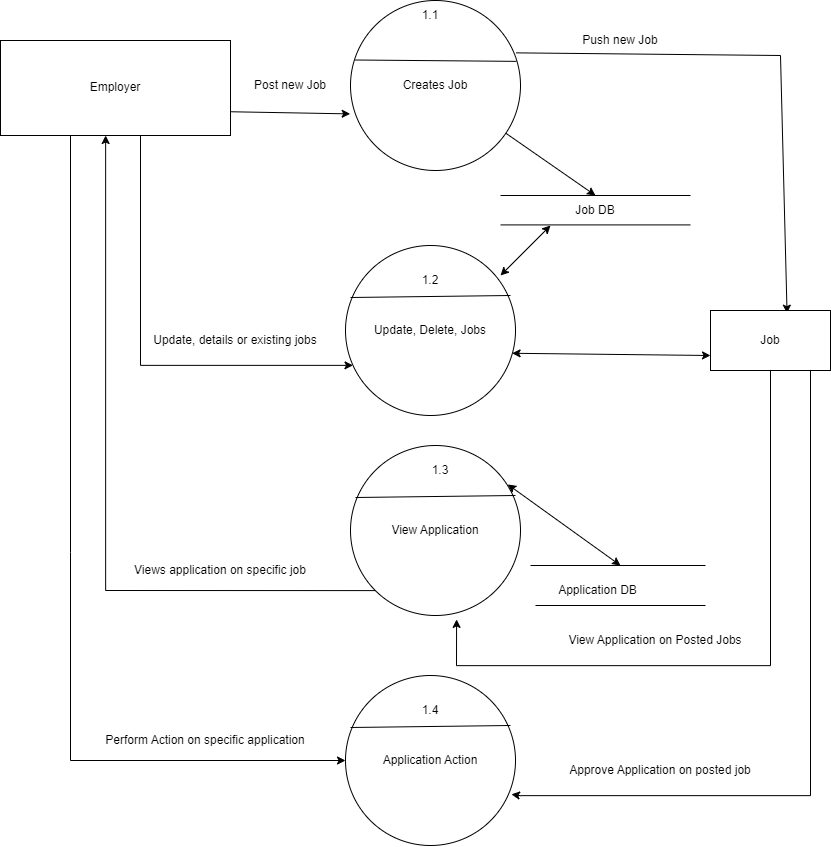

The diagram above was exported from draw.io. Its source (the exported page's mxGraphModel, read from the mxfile embedded in the PNG):
<mxGraphModel dx="3686" dy="1491" grid="1" gridSize="10" guides="1" tooltips="1" connect="1" arrows="1" fold="1" page="1" pageScale="1" pageWidth="850" pageHeight="1100" math="0" shadow="0">
  <root>
    <mxCell id="0" />
    <mxCell id="1" parent="0" />
    <mxCell id="z2IktJIQHm7qWh5YGd5h-27" value="" style="edgeStyle=orthogonalEdgeStyle;rounded=0;orthogonalLoop=1;jettySize=auto;html=1;" edge="1" parent="1" source="z2IktJIQHm7qWh5YGd5h-3" target="z2IktJIQHm7qWh5YGd5h-9">
      <mxGeometry relative="1" as="geometry">
        <mxPoint x="390" y="720" as="targetPoint" />
        <Array as="points">
          <mxPoint x="190" y="720" />
        </Array>
      </mxGeometry>
    </mxCell>
    <mxCell id="z2IktJIQHm7qWh5YGd5h-3" value="Employer" style="rounded=0;whiteSpace=wrap;html=1;" vertex="1" parent="1">
      <mxGeometry x="50" y="395" width="230" height="95" as="geometry" />
    </mxCell>
    <mxCell id="z2IktJIQHm7qWh5YGd5h-6" value="Creates Job" style="ellipse;whiteSpace=wrap;html=1;aspect=fixed;" vertex="1" parent="1">
      <mxGeometry x="400" y="355" width="170" height="170" as="geometry" />
    </mxCell>
    <mxCell id="z2IktJIQHm7qWh5YGd5h-9" value="Update, Delete, Jobs" style="ellipse;whiteSpace=wrap;html=1;aspect=fixed;" vertex="1" parent="1">
      <mxGeometry x="395" y="600" width="170" height="170" as="geometry" />
    </mxCell>
    <mxCell id="z2IktJIQHm7qWh5YGd5h-11" value="" style="endArrow=none;html=1;rounded=0;" edge="1" parent="1">
      <mxGeometry width="50" height="50" relative="1" as="geometry">
        <mxPoint x="550" y="550" as="sourcePoint" />
        <mxPoint x="740" y="550" as="targetPoint" />
      </mxGeometry>
    </mxCell>
    <mxCell id="z2IktJIQHm7qWh5YGd5h-15" value="Job DB" style="text;html=1;align=center;verticalAlign=middle;whiteSpace=wrap;rounded=0;container=1;" vertex="1" parent="1">
      <mxGeometry x="590" y="550" width="110" height="30" as="geometry" />
    </mxCell>
    <mxCell id="z2IktJIQHm7qWh5YGd5h-12" value="" style="endArrow=none;html=1;rounded=0;" edge="1" parent="z2IktJIQHm7qWh5YGd5h-15">
      <mxGeometry width="50" height="50" relative="1" as="geometry">
        <mxPoint x="-40" y="29.41" as="sourcePoint" />
        <mxPoint x="150" y="29.41" as="targetPoint" />
      </mxGeometry>
    </mxCell>
    <mxCell id="z2IktJIQHm7qWh5YGd5h-29" value="" style="edgeStyle=orthogonalEdgeStyle;rounded=0;orthogonalLoop=1;jettySize=auto;html=1;entryX=0.348;entryY=1;entryDx=0;entryDy=0;entryPerimeter=0;exitX=0;exitY=1;exitDx=0;exitDy=0;" edge="1" parent="1" source="z2IktJIQHm7qWh5YGd5h-59">
      <mxGeometry relative="1" as="geometry">
        <mxPoint x="449.99592359914357" y="945.1040764008565" as="sourcePoint" />
        <mxPoint x="155.13999999999996" y="490" as="targetPoint" />
        <Array as="points">
          <mxPoint x="155" y="945" />
        </Array>
      </mxGeometry>
    </mxCell>
    <mxCell id="z2IktJIQHm7qWh5YGd5h-32" value="" style="edgeStyle=orthogonalEdgeStyle;rounded=0;orthogonalLoop=1;jettySize=auto;html=1;" edge="1" parent="1" target="z2IktJIQHm7qWh5YGd5h-60">
      <mxGeometry relative="1" as="geometry">
        <mxPoint x="120" y="490" as="sourcePoint" />
        <mxPoint x="133.40000000000003" y="490.00000000000006" as="targetPoint" />
        <Array as="points">
          <mxPoint x="120" y="907" />
          <mxPoint x="120" y="1115" />
        </Array>
      </mxGeometry>
    </mxCell>
    <mxCell id="z2IktJIQHm7qWh5YGd5h-41" value="Post new Job" style="text;html=1;align=center;verticalAlign=middle;whiteSpace=wrap;rounded=0;" vertex="1" parent="1">
      <mxGeometry x="300" y="425" width="80" height="30" as="geometry" />
    </mxCell>
    <mxCell id="z2IktJIQHm7qWh5YGd5h-44" value="" style="endArrow=none;html=1;rounded=0;" edge="1" parent="1" source="z2IktJIQHm7qWh5YGd5h-6">
      <mxGeometry width="50" height="50" relative="1" as="geometry">
        <mxPoint x="510" y="450" as="sourcePoint" />
        <mxPoint x="560" y="400" as="targetPoint" />
      </mxGeometry>
    </mxCell>
    <mxCell id="z2IktJIQHm7qWh5YGd5h-46" value="" style="endArrow=none;html=1;rounded=0;entryX=0.976;entryY=0.358;entryDx=0;entryDy=0;entryPerimeter=0;exitX=0.027;exitY=0.35;exitDx=0;exitDy=0;exitPerimeter=0;" edge="1" parent="1" source="z2IktJIQHm7qWh5YGd5h-6" target="z2IktJIQHm7qWh5YGd5h-6">
      <mxGeometry width="50" height="50" relative="1" as="geometry">
        <mxPoint x="411" y="403" as="sourcePoint" />
        <mxPoint x="565.2500000000001" y="406.9700000000001" as="targetPoint" />
        <Array as="points" />
      </mxGeometry>
    </mxCell>
    <mxCell id="z2IktJIQHm7qWh5YGd5h-47" value="1.1" style="text;html=1;align=center;verticalAlign=middle;whiteSpace=wrap;rounded=0;" vertex="1" parent="1">
      <mxGeometry x="450" y="355" width="60" height="30" as="geometry" />
    </mxCell>
    <mxCell id="z2IktJIQHm7qWh5YGd5h-54" value="Update, details or existing jobs" style="text;html=1;align=center;verticalAlign=middle;whiteSpace=wrap;rounded=0;" vertex="1" parent="1">
      <mxGeometry x="190" y="680" width="190" height="30" as="geometry" />
    </mxCell>
    <mxCell id="z2IktJIQHm7qWh5YGd5h-55" value="Perform Action on specific application" style="text;html=1;align=center;verticalAlign=middle;whiteSpace=wrap;rounded=0;" vertex="1" parent="1">
      <mxGeometry x="120" y="1080" width="270" height="30" as="geometry" />
    </mxCell>
    <mxCell id="z2IktJIQHm7qWh5YGd5h-56" value="" style="endArrow=classic;html=1;rounded=0;entryX=-0.002;entryY=0.667;entryDx=0;entryDy=0;entryPerimeter=0;exitX=1;exitY=0.75;exitDx=0;exitDy=0;" edge="1" parent="1" source="z2IktJIQHm7qWh5YGd5h-3" target="z2IktJIQHm7qWh5YGd5h-6">
      <mxGeometry width="50" height="50" relative="1" as="geometry">
        <mxPoint x="390" y="500" as="sourcePoint" />
        <mxPoint x="350" y="450" as="targetPoint" />
      </mxGeometry>
    </mxCell>
    <mxCell id="z2IktJIQHm7qWh5YGd5h-59" value="View Application" style="ellipse;whiteSpace=wrap;html=1;aspect=fixed;" vertex="1" parent="1">
      <mxGeometry x="400" y="800" width="170" height="170" as="geometry" />
    </mxCell>
    <mxCell id="z2IktJIQHm7qWh5YGd5h-60" value="Application Action" style="ellipse;whiteSpace=wrap;html=1;aspect=fixed;" vertex="1" parent="1">
      <mxGeometry x="395" y="1030" width="170" height="170" as="geometry" />
    </mxCell>
    <mxCell id="z2IktJIQHm7qWh5YGd5h-63" value="" style="endArrow=none;html=1;rounded=0;" edge="1" parent="1">
      <mxGeometry width="50" height="50" relative="1" as="geometry">
        <mxPoint x="405" y="852" as="sourcePoint" />
        <mxPoint x="565" y="850" as="targetPoint" />
      </mxGeometry>
    </mxCell>
    <mxCell id="z2IktJIQHm7qWh5YGd5h-64" value="" style="endArrow=none;html=1;rounded=0;" edge="1" parent="1">
      <mxGeometry width="50" height="50" relative="1" as="geometry">
        <mxPoint x="400" y="652" as="sourcePoint" />
        <mxPoint x="560" y="650" as="targetPoint" />
      </mxGeometry>
    </mxCell>
    <mxCell id="z2IktJIQHm7qWh5YGd5h-65" value="1.2" style="text;html=1;align=center;verticalAlign=middle;whiteSpace=wrap;rounded=0;" vertex="1" parent="1">
      <mxGeometry x="450" y="620" width="60" height="30" as="geometry" />
    </mxCell>
    <mxCell id="z2IktJIQHm7qWh5YGd5h-66" value="1.3" style="text;html=1;align=center;verticalAlign=middle;whiteSpace=wrap;rounded=0;" vertex="1" parent="1">
      <mxGeometry x="460" y="810" width="60" height="30" as="geometry" />
    </mxCell>
    <mxCell id="z2IktJIQHm7qWh5YGd5h-67" value="1.4" style="text;html=1;align=center;verticalAlign=middle;whiteSpace=wrap;rounded=0;" vertex="1" parent="1">
      <mxGeometry x="450" y="1050" width="60" height="30" as="geometry" />
    </mxCell>
    <mxCell id="z2IktJIQHm7qWh5YGd5h-69" value="Views application on specific job" style="text;html=1;align=center;verticalAlign=middle;whiteSpace=wrap;rounded=0;" vertex="1" parent="1">
      <mxGeometry x="160" y="910" width="220" height="30" as="geometry" />
    </mxCell>
    <mxCell id="z2IktJIQHm7qWh5YGd5h-74" value="" style="endArrow=none;html=1;rounded=0;" edge="1" parent="1">
      <mxGeometry width="50" height="50" relative="1" as="geometry">
        <mxPoint x="580" y="920" as="sourcePoint" />
        <mxPoint x="755" y="920" as="targetPoint" />
      </mxGeometry>
    </mxCell>
    <mxCell id="z2IktJIQHm7qWh5YGd5h-82" value="Application DB" style="text;html=1;align=center;verticalAlign=middle;whiteSpace=wrap;rounded=0;" vertex="1" parent="1">
      <mxGeometry x="590" y="930" width="115" height="30" as="geometry" />
    </mxCell>
    <mxCell id="z2IktJIQHm7qWh5YGd5h-83" value="" style="endArrow=none;html=1;rounded=0;" edge="1" parent="1">
      <mxGeometry width="50" height="50" relative="1" as="geometry">
        <mxPoint x="585" y="960" as="sourcePoint" />
        <mxPoint x="755" y="960" as="targetPoint" />
      </mxGeometry>
    </mxCell>
    <mxCell id="z2IktJIQHm7qWh5YGd5h-88" style="rounded=0;orthogonalLoop=1;jettySize=auto;html=1;exitX=0.974;exitY=0.308;exitDx=0;exitDy=0;exitPerimeter=0;entryX=0.638;entryY=0.045;entryDx=0;entryDy=0;entryPerimeter=0;" edge="1" parent="1" source="z2IktJIQHm7qWh5YGd5h-6" target="z2IktJIQHm7qWh5YGd5h-84">
      <mxGeometry relative="1" as="geometry">
        <mxPoint x="860" y="660" as="targetPoint" />
        <mxPoint x="860" y="660" as="sourcePoint" />
        <Array as="points">
          <mxPoint x="830" y="410" />
        </Array>
      </mxGeometry>
    </mxCell>
    <mxCell id="z2IktJIQHm7qWh5YGd5h-90" value="" style="edgeStyle=orthogonalEdgeStyle;rounded=0;orthogonalLoop=1;jettySize=auto;html=1;entryX=0.976;entryY=0.699;entryDx=0;entryDy=0;entryPerimeter=0;" edge="1" parent="1" source="z2IktJIQHm7qWh5YGd5h-84" target="z2IktJIQHm7qWh5YGd5h-60">
      <mxGeometry relative="1" as="geometry">
        <mxPoint x="570" y="1140" as="targetPoint" />
        <Array as="points">
          <mxPoint x="860" y="1150" />
          <mxPoint x="570" y="1150" />
          <mxPoint x="570" y="1149" />
        </Array>
      </mxGeometry>
    </mxCell>
    <mxCell id="z2IktJIQHm7qWh5YGd5h-84" value="Job" style="rounded=0;whiteSpace=wrap;html=1;" vertex="1" parent="1">
      <mxGeometry x="760" y="665" width="120" height="60" as="geometry" />
    </mxCell>
    <mxCell id="z2IktJIQHm7qWh5YGd5h-92" value="" style="endArrow=none;html=1;rounded=0;" edge="1" parent="1">
      <mxGeometry width="50" height="50" relative="1" as="geometry">
        <mxPoint x="400" y="1082" as="sourcePoint" />
        <mxPoint x="560" y="1080" as="targetPoint" />
      </mxGeometry>
    </mxCell>
    <mxCell id="z2IktJIQHm7qWh5YGd5h-95" value="" style="endArrow=classic;startArrow=classic;html=1;rounded=0;entryX=0.925;entryY=0.229;entryDx=0;entryDy=0;entryPerimeter=0;" edge="1" parent="1" target="z2IktJIQHm7qWh5YGd5h-59">
      <mxGeometry width="50" height="50" relative="1" as="geometry">
        <mxPoint x="670" y="920" as="sourcePoint" />
        <mxPoint x="580" y="900" as="targetPoint" />
      </mxGeometry>
    </mxCell>
    <mxCell id="z2IktJIQHm7qWh5YGd5h-96" value="" style="endArrow=classic;startArrow=classic;html=1;rounded=0;" edge="1" parent="1">
      <mxGeometry width="50" height="50" relative="1" as="geometry">
        <mxPoint x="550" y="630" as="sourcePoint" />
        <mxPoint x="600" y="580" as="targetPoint" />
      </mxGeometry>
    </mxCell>
    <mxCell id="z2IktJIQHm7qWh5YGd5h-97" value="" style="endArrow=classic;html=1;rounded=0;entryX=0.5;entryY=0;entryDx=0;entryDy=0;" edge="1" parent="1" source="z2IktJIQHm7qWh5YGd5h-6" target="z2IktJIQHm7qWh5YGd5h-15">
      <mxGeometry width="50" height="50" relative="1" as="geometry">
        <mxPoint x="610" y="550" as="sourcePoint" />
        <mxPoint x="680" y="500" as="targetPoint" />
      </mxGeometry>
    </mxCell>
    <mxCell id="z2IktJIQHm7qWh5YGd5h-104" style="edgeStyle=orthogonalEdgeStyle;rounded=0;orthogonalLoop=1;jettySize=auto;html=1;entryX=0.624;entryY=1.023;entryDx=0;entryDy=0;entryPerimeter=0;" edge="1" parent="1" source="z2IktJIQHm7qWh5YGd5h-84" target="z2IktJIQHm7qWh5YGd5h-59">
      <mxGeometry relative="1" as="geometry">
        <Array as="points">
          <mxPoint x="820" y="1020" />
          <mxPoint x="506" y="1020" />
        </Array>
      </mxGeometry>
    </mxCell>
    <mxCell id="z2IktJIQHm7qWh5YGd5h-105" value="Approve Application on posted job" style="text;html=1;align=center;verticalAlign=middle;whiteSpace=wrap;rounded=0;" vertex="1" parent="1">
      <mxGeometry x="600" y="1110" width="220" height="30" as="geometry" />
    </mxCell>
    <mxCell id="z2IktJIQHm7qWh5YGd5h-107" value="View Application on Posted Jobs" style="text;html=1;align=center;verticalAlign=middle;whiteSpace=wrap;rounded=0;" vertex="1" parent="1">
      <mxGeometry x="610" y="980" width="190" height="30" as="geometry" />
    </mxCell>
    <mxCell id="z2IktJIQHm7qWh5YGd5h-110" value="Push new Job" style="text;html=1;align=center;verticalAlign=middle;whiteSpace=wrap;rounded=0;" vertex="1" parent="1">
      <mxGeometry x="590" y="380" width="160" height="30" as="geometry" />
    </mxCell>
    <mxCell id="z2IktJIQHm7qWh5YGd5h-114" value="" style="endArrow=classic;startArrow=classic;html=1;rounded=0;exitX=0.98;exitY=0.634;exitDx=0;exitDy=0;exitPerimeter=0;entryX=0;entryY=0.75;entryDx=0;entryDy=0;" edge="1" parent="1" source="z2IktJIQHm7qWh5YGd5h-9" target="z2IktJIQHm7qWh5YGd5h-84">
      <mxGeometry width="50" height="50" relative="1" as="geometry">
        <mxPoint x="750" y="775" as="sourcePoint" />
        <mxPoint x="800" y="725" as="targetPoint" />
      </mxGeometry>
    </mxCell>
  </root>
</mxGraphModel>